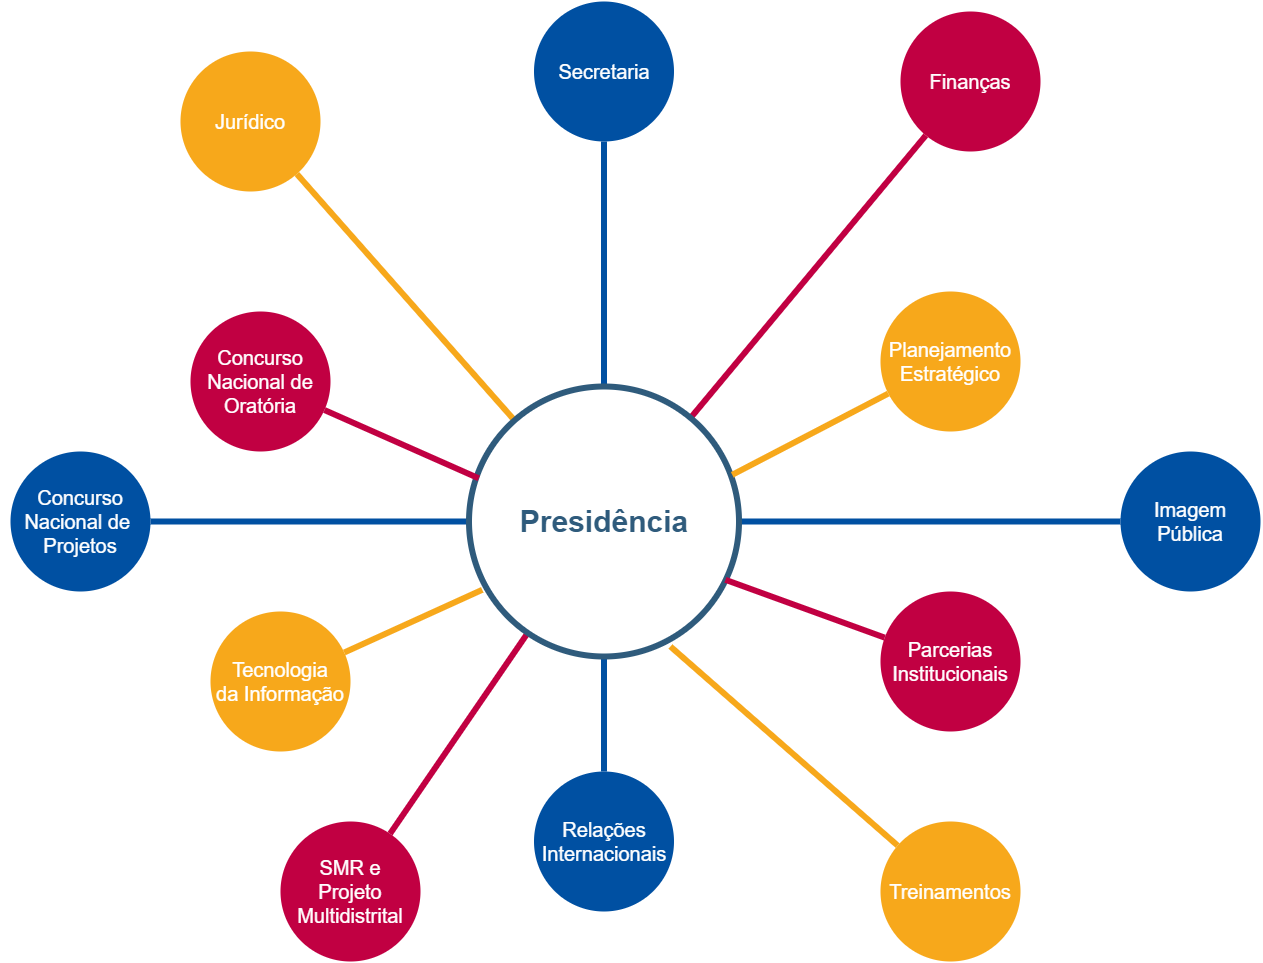

The diagram above was exported from draw.io. Its source (the exported page's mxGraphModel, read from the mxfile embedded in the PNG):
<mxGraphModel dx="2370" dy="1270" grid="1" gridSize="10" guides="1" tooltips="1" connect="1" arrows="1" fold="1" page="1" pageScale="1" pageWidth="1169" pageHeight="827" background="#ffffff" math="0" shadow="0">
  <root>
    <mxCell id="0" />
    <mxCell id="1" parent="0" />
    <mxCell id="1350" value="Jurídico" style="ellipse;whiteSpace=wrap;html=1;shadow=0;fontFamily=Helvetica;fontSize=20;fontColor=#FFFFFF;align=center;strokeWidth=3;fillColor=#f7a81b;strokeColor=none;" parent="1" vertex="1">
      <mxGeometry x="740" y="350" width="140" height="140" as="geometry" />
    </mxCell>
    <mxCell id="1351" value="Secretaria" style="ellipse;whiteSpace=wrap;html=1;shadow=0;fontFamily=Helvetica;fontSize=20;fontColor=#FFFFFF;align=center;strokeWidth=3;fillColor=#0050a2;strokeColor=none;gradientColor=none;" parent="1" vertex="1">
      <mxGeometry x="1093.5" y="300" width="140" height="140" as="geometry" />
    </mxCell>
    <mxCell id="1352" value="Finanças" style="ellipse;whiteSpace=wrap;html=1;shadow=0;fontFamily=Helvetica;fontSize=20;fontColor=#FFFFFF;align=center;strokeWidth=3;fillColor=#c10042;strokeColor=none;" parent="1" vertex="1">
      <mxGeometry x="1460" y="310" width="140" height="140" as="geometry" />
    </mxCell>
    <mxCell id="1353" value="Imagem&lt;br&gt;Pública" style="ellipse;whiteSpace=wrap;html=1;shadow=0;fontFamily=Helvetica;fontSize=20;fontColor=#FFFFFF;align=center;strokeWidth=3;fillColor=#0050a2;strokeColor=none;" parent="1" vertex="1">
      <mxGeometry x="1680" y="750" width="140" height="140" as="geometry" />
    </mxCell>
    <mxCell id="1354" value="Treinamentos" style="ellipse;whiteSpace=wrap;html=1;shadow=0;fontFamily=Helvetica;fontSize=20;fontColor=#FFFFFF;align=center;strokeWidth=3;fillColor=#f7a81b;strokeColor=none;" parent="1" vertex="1">
      <mxGeometry x="1440" y="1120" width="140" height="140" as="geometry" />
    </mxCell>
    <mxCell id="1355" value="Relações&lt;br&gt;Internacionais" style="ellipse;whiteSpace=wrap;html=1;shadow=0;fontFamily=Helvetica;fontSize=20;fontColor=#FFFFFF;align=center;strokeWidth=3;fillColor=#0050a2;strokeColor=none;" parent="1" vertex="1">
      <mxGeometry x="1093.5" y="1070" width="140" height="140" as="geometry" />
    </mxCell>
    <mxCell id="1356" value="SMR e&lt;br&gt;Projeto&lt;br&gt;Multidistrital" style="ellipse;whiteSpace=wrap;html=1;shadow=0;fontFamily=Helvetica;fontSize=20;fontColor=#FFFFFF;align=center;strokeWidth=3;fillColor=#c10042;strokeColor=none;" parent="1" vertex="1">
      <mxGeometry x="840" y="1120" width="140" height="140" as="geometry" />
    </mxCell>
    <mxCell id="1359" style="endArrow=none;strokeWidth=6;strokeColor=#f7a81b;html=1;" parent="1" source="1515" target="1350" edge="1">
      <mxGeometry relative="1" as="geometry" />
    </mxCell>
    <mxCell id="1360" style="endArrow=none;strokeWidth=6;strokeColor=#0050a2;html=1;" parent="1" source="1515" target="1351" edge="1">
      <mxGeometry relative="1" as="geometry" />
    </mxCell>
    <mxCell id="1361" style="endArrow=none;strokeWidth=6;strokeColor=#c10042;html=1;" parent="1" source="1515" target="1352" edge="1">
      <mxGeometry relative="1" as="geometry" />
    </mxCell>
    <mxCell id="1362" style="endArrow=none;strokeWidth=6;strokeColor=#0050a2;html=1;" parent="1" source="1515" target="1353" edge="1">
      <mxGeometry relative="1" as="geometry" />
    </mxCell>
    <mxCell id="1363" style="endArrow=none;strokeWidth=6;strokeColor=#0050a2;html=1;" parent="1" source="1515" target="1516" edge="1">
      <mxGeometry relative="1" as="geometry" />
    </mxCell>
    <mxCell id="1364" style="endArrow=none;strokeWidth=6;strokeColor=#f7a81b;html=1;exitX=0.746;exitY=0.963;exitDx=0;exitDy=0;exitPerimeter=0;" parent="1" source="1515" target="1354" edge="1">
      <mxGeometry relative="1" as="geometry" />
    </mxCell>
    <mxCell id="1365" value="" style="edgeStyle=none;endArrow=none;strokeWidth=6;strokeColor=#0050a2;html=1;" parent="1" source="1515" target="1355" edge="1">
      <mxGeometry x="181" y="226.5" width="100" height="100" as="geometry">
        <mxPoint x="181" y="326.5" as="sourcePoint" />
        <mxPoint x="281" y="226.5" as="targetPoint" />
      </mxGeometry>
    </mxCell>
    <mxCell id="1366" value="" style="edgeStyle=none;endArrow=none;strokeWidth=6;strokeColor=#c10042;html=1;" parent="1" source="1515" target="1356" edge="1">
      <mxGeometry x="181" y="226.5" width="100" height="100" as="geometry">
        <mxPoint x="181" y="326.5" as="sourcePoint" />
        <mxPoint x="281" y="226.5" as="targetPoint" />
      </mxGeometry>
    </mxCell>
    <mxCell id="1514" style="edgeStyle=orthogonalEdgeStyle;rounded=0;html=1;exitX=0.75;exitY=0;entryX=0.75;entryY=0;startArrow=none;startFill=0;endArrow=block;endFill=1;jettySize=auto;orthogonalLoop=1;strokeColor=#12aab5;strokeWidth=6;fontSize=20;fontColor=#2F5B7C;" parent="1" edge="1">
      <mxGeometry relative="1" as="geometry">
        <mxPoint x="1611" y="371.5" as="sourcePoint" />
        <mxPoint x="1611" y="371.5" as="targetPoint" />
      </mxGeometry>
    </mxCell>
    <mxCell id="1515" value="Presidência" style="ellipse;whiteSpace=wrap;html=1;shadow=0;fontFamily=Helvetica;fontSize=30;fontColor=#2F5B7C;align=center;strokeColor=#2F5B7C;strokeWidth=6;fillColor=#FFFFFF;fontStyle=1;gradientColor=none;" parent="1" vertex="1">
      <mxGeometry x="1028.5" y="685" width="270" height="270" as="geometry" />
    </mxCell>
    <mxCell id="1516" value="Concurso&lt;br&gt;Nacional de&amp;nbsp;&lt;br&gt;Projetos" style="ellipse;whiteSpace=wrap;html=1;shadow=0;fontFamily=Helvetica;fontSize=20;fontColor=#FFFFFF;align=center;strokeWidth=3;fillColor=#0050a2;strokeColor=none;" parent="1" vertex="1">
      <mxGeometry x="570" y="750" width="140" height="140" as="geometry" />
    </mxCell>
    <mxCell id="1542" style="edgeStyle=none;rounded=0;html=1;exitX=0.5;exitY=1;endArrow=none;endFill=0;jettySize=auto;orthogonalLoop=1;strokeColor=#736CA8;strokeWidth=2;fillColor=#64bbe2;fontSize=20;fontColor=#23445D;" parent="1" edge="1">
      <mxGeometry relative="1" as="geometry">
        <mxPoint x="137" y="771.4999999999998" as="sourcePoint" />
        <mxPoint x="137" y="771.4999999999998" as="targetPoint" />
      </mxGeometry>
    </mxCell>
    <mxCell id="iqr2qgp0-WlNYDf8AtnQ-1545" value="Concurso&lt;br&gt;Nacional de&lt;br&gt;Oratória" style="ellipse;whiteSpace=wrap;html=1;shadow=0;fontFamily=Helvetica;fontSize=20;fontColor=#FFFFFF;align=center;strokeWidth=3;fillColor=#c10042;strokeColor=none;" parent="1" vertex="1">
      <mxGeometry x="750" y="610" width="140" height="140" as="geometry" />
    </mxCell>
    <mxCell id="iqr2qgp0-WlNYDf8AtnQ-1546" style="endArrow=none;strokeWidth=6;strokeColor=#c10042;html=1;exitX=0.036;exitY=0.34;exitDx=0;exitDy=0;exitPerimeter=0;" parent="1" source="1515" target="iqr2qgp0-WlNYDf8AtnQ-1545" edge="1">
      <mxGeometry relative="1" as="geometry">
        <mxPoint x="530.8405628770661" y="981.8204261974022" as="sourcePoint" />
      </mxGeometry>
    </mxCell>
    <mxCell id="iqr2qgp0-WlNYDf8AtnQ-1547" value="Planejamento&lt;br&gt;Estratégico" style="ellipse;whiteSpace=wrap;html=1;shadow=0;fontFamily=Helvetica;fontSize=20;fontColor=#FFFFFF;align=center;strokeWidth=3;fillColor=#f7a81b;strokeColor=none;" parent="1" vertex="1">
      <mxGeometry x="1440" y="590" width="140" height="140" as="geometry" />
    </mxCell>
    <mxCell id="iqr2qgp0-WlNYDf8AtnQ-1548" style="endArrow=none;strokeWidth=6;strokeColor=#f7a81b;html=1;exitX=0.975;exitY=0.327;exitDx=0;exitDy=0;exitPerimeter=0;" parent="1" source="1515" target="iqr2qgp0-WlNYDf8AtnQ-1547" edge="1">
      <mxGeometry relative="1" as="geometry">
        <mxPoint x="2260.840562877066" y="775.8204261974022" as="sourcePoint" />
      </mxGeometry>
    </mxCell>
    <mxCell id="iqr2qgp0-WlNYDf8AtnQ-1549" value="Parcerias&lt;br&gt;Institucionais" style="ellipse;whiteSpace=wrap;html=1;shadow=0;fontFamily=Helvetica;fontSize=20;fontColor=#FFFFFF;align=center;strokeWidth=3;fillColor=#c10042;strokeColor=none;" parent="1" vertex="1">
      <mxGeometry x="1440" y="890" width="140" height="140" as="geometry" />
    </mxCell>
    <mxCell id="iqr2qgp0-WlNYDf8AtnQ-1550" style="endArrow=none;strokeWidth=6;strokeColor=#c10042;html=1;exitX=0.95;exitY=0.716;exitDx=0;exitDy=0;exitPerimeter=0;" parent="1" source="1515" target="iqr2qgp0-WlNYDf8AtnQ-1549" edge="1">
      <mxGeometry relative="1" as="geometry">
        <mxPoint x="2220.840562877066" y="1376.8204261974022" as="sourcePoint" />
      </mxGeometry>
    </mxCell>
    <mxCell id="iqr2qgp0-WlNYDf8AtnQ-1551" value="Tecnologia&lt;br&gt;da Informação" style="ellipse;whiteSpace=wrap;html=1;shadow=0;fontFamily=Helvetica;fontSize=20;fontColor=#FFFFFF;align=center;strokeWidth=3;fillColor=#f7a81b;strokeColor=none;" parent="1" vertex="1">
      <mxGeometry x="770" y="910" width="140" height="140" as="geometry" />
    </mxCell>
    <mxCell id="iqr2qgp0-WlNYDf8AtnQ-1552" style="endArrow=none;strokeWidth=6;strokeColor=#f7a81b;html=1;exitX=0.049;exitY=0.753;exitDx=0;exitDy=0;exitPerimeter=0;" parent="1" source="1515" target="iqr2qgp0-WlNYDf8AtnQ-1551" edge="1">
      <mxGeometry relative="1" as="geometry">
        <mxPoint x="660.0005628770662" y="1501.8204261974022" as="sourcePoint" />
      </mxGeometry>
    </mxCell>
  </root>
</mxGraphModel>